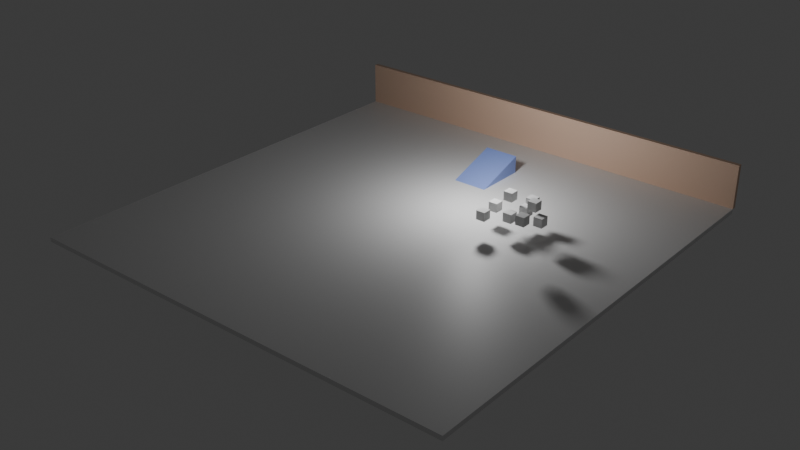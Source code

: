 # Source: bike_game.blend  (saved by Blender 4.2.66; exported with 4.5.12 LTS)
import bpy
from mathutils import Matrix  # noqa: F401  (used for matrix-valued properties, if any)

bpy.ops.wm.read_factory_settings(use_empty=True)
scene = bpy.context.scene
scene.name = 'World'

# ---- collections
col_crates = bpy.data.collections.new('Crates'); scene.collection.children.link(col_crates)
col_collidercube = bpy.data.collections.new('ColliderCube')  # instanced only; not linked into the scene
col_wall = bpy.data.collections.new('Wall')  # instanced only; not linked into the scene
col_ramp = bpy.data.collections.new('Ramp')  # instanced only; not linked into the scene
col_deliveryzone = bpy.data.collections.new('DeliveryZone')  # instanced only; not linked into the scene
col_crate = bpy.data.collections.new('Crate')  # instanced only; not linked into the scene

# ---- materials (node trees are filled in below, after node groups)
mat_material = bpy.data.materials.new('Material')
mat_material.alpha_threshold = 0.0
mat_material.use_transparent_shadow = False
mat_material.roughness = 0.5
mat_material.line_color = (0.0, 0.0, 0.0, 1.0)
mat_orangewallmaterial = bpy.data.materials.new('OrangeWallMaterial')
mat_rampmaterial = bpy.data.materials.new('RampMaterial')

# ---- material node trees
mat_material.use_nodes = True; mat_material.node_tree.nodes.clear()
_N = mat_material.node_tree.nodes; _L = mat_material.node_tree.links
n0 = _N.new('ShaderNodeOutputMaterial'); n0.name = 'Material Output'; n0.location = (300, 300)
n1 = _N.new('ShaderNodeBsdfPrincipled'); n1.name = 'Principled BSDF'; n1.location = (10, 300)
n1.inputs[3].default_value = 1.45
_L.new(n1.outputs[0], n0.inputs[0])
n0.is_active_output = True
mat_orangewallmaterial.use_nodes = True; mat_orangewallmaterial.node_tree.nodes.clear()
_N = mat_orangewallmaterial.node_tree.nodes; _L = mat_orangewallmaterial.node_tree.links
n0 = _N.new('ShaderNodeBsdfPrincipled'); n0.name = 'Principled BSDF'; n0.location = (10, 300)
n0.inputs[0].default_value = (0.8168, 0.5623, 0.4161, 1.0)
n1 = _N.new('ShaderNodeOutputMaterial'); n1.name = 'Material Output'; n1.location = (300, 300)
_L.new(n0.outputs[0], n1.inputs[0])
n1.is_active_output = True
mat_rampmaterial.use_nodes = True; mat_rampmaterial.node_tree.nodes.clear()
_N = mat_rampmaterial.node_tree.nodes; _L = mat_rampmaterial.node_tree.links
n0 = _N.new('ShaderNodeBsdfPrincipled'); n0.name = 'Principled BSDF'; n0.location = (10, 300)
n0.inputs[0].default_value = (0.2645, 0.3615, 0.8003, 1.0)
n1 = _N.new('ShaderNodeOutputMaterial'); n1.name = 'Material Output'; n1.location = (300, 300)
_L.new(n0.outputs[0], n1.inputs[0])
n1.is_active_output = True

# ---- world
world_world = bpy.data.worlds.new('World'); scene.world = world_world
world_world.use_nodes = True; world_world.node_tree.nodes.clear()
_N = world_world.node_tree.nodes; _L = world_world.node_tree.links
n0 = _N.new('ShaderNodeOutputWorld'); n0.name = 'World Output'; n0.location = (300, 300)
n1 = _N.new('ShaderNodeBackground'); n1.name = 'Background'; n1.location = (10, 300)
n1.inputs[0].default_value = (0.05088, 0.05088, 0.05088, 1.0)
_L.new(n1.outputs[0], n0.inputs[0])
n0.is_active_output = True
world_world.color = (0.05088, 0.05088, 0.05088)
world_world.sun_shadow_jitter_overblur = 0.0

# ---- lights
light_light = bpy.data.lights.new('Light', 'POINT')
light_light.energy = 5000.0
light_light.shadow_soft_size = 1.0

# ---- meshes
me_cube = bpy.data.meshes.new('Cube')
me_cube.from_pydata([(1.0, 1.0, 1.0), (1.0, 1.0, -1.0), (1.0, -1.0, 1.0), (1.0, -1.0, -1.0), (-1.0, 1.0, 1.0), (-1.0, 1.0, -1.0), (-1.0, -1.0, 1.0), (-1.0, -1.0, -1.0)], [], [(0, 4, 6, 2), (3, 2, 6, 7), (7, 6, 4, 5), (5, 1, 3, 7), (1, 0, 2, 3), (5, 4, 0, 1)])
_uv = me_cube.uv_layers.new(name='UVMap')
_uv.uv.foreach_set('vector', [0.625, 0.5, 0.875, 0.5, 0.875, 0.75, 0.625, 0.75, 0.375, 0.75, 0.625, 0.75, 0.625, 1.0, 0.375, 1.0, 0.375, 0.0, 0.625, 0.0, 0.625, 0.25, 0.375, 0.25, 0.125, 0.5, 0.375, 0.5, 0.375, 0.75, 0.125, 0.75, 0.375, 0.5, 0.625, 0.5, 0.625, 0.75, 0.375, 0.75, 0.375, 0.25, 0.625, 0.25, 0.625, 0.5, 0.375, 0.5])
me_cube.materials.append(mat_material)
me_cube.use_mirror_vertex_groups = False
me_cube.update()
me_cube_003 = bpy.data.meshes.new('Cube.003')
me_cube_003.from_pydata([(-0.5, -0.5, -0.5), (-0.5, -0.5, 0.5), (-0.5, 0.5, -0.5), (-0.5, 0.5, 0.5), (0.5, -0.5, -0.5), (0.5, -0.5, 0.5), (0.5, 0.5, -0.5), (0.5, 0.5, 0.5)], [], [(0, 2, 3, 1), (2, 6, 7, 3), (6, 4, 5, 7), (4, 0, 1, 5), (2, 0, 4, 6), (7, 5, 1, 3)])
_uv = me_cube_003.uv_layers.new(name='UVMap')
_uv.uv.foreach_set('vector', [0.375, 0.0, 0.375, 0.25, 0.625, 0.25, 0.625, 0.0, 0.375, 0.25, 0.375, 0.5, 0.625, 0.5, 0.625, 0.25, 0.375, 0.5, 0.375, 0.75, 0.625, 0.75, 0.625, 0.5, 0.375, 0.75, 0.375, 1.0, 0.625, 1.0, 0.625, 0.75, 0.125, 0.5, 0.125, 0.75, 0.375, 0.75, 0.375, 0.5, 0.625, 0.5, 0.625, 0.75, 0.875, 0.75, 0.875, 0.5])
me_cube_003.materials.append(mat_orangewallmaterial)
me_cube_003.update()
me_cube_004 = bpy.data.meshes.new('Cube.004')
me_cube_004.from_pydata([(-2.0, -3.0, -5.96e-08), (-2.0, 3.0, -5.96e-08), (-2.0, 3.0, 2.0), (2.0, -3.0, -5.96e-08), (2.0, 3.0, -5.96e-08), (2.0, 3.0, 2.0)], [], [(1, 2, 5, 4), (5, 2, 0, 3), (1, 0, 2), (4, 5, 3), (1, 4, 3, 0)])
_uv = me_cube_004.uv_layers.new(name='UVMap')
_uv.uv.foreach_set('vector', [0.125, 0.5, 0.0, 0.0, 0.0, 0.0, 0.375, 0.5, 0.0, 0.0, 0.0, 0.0, 0.125, 0.75, 0.0, 0.0, 0.375, 0.25, 0.125, 0.75, 0.625, 0.25, 0.375, 0.5, 0.0, 0.0, 0.375, 0.75, 0.125, 0.5, 0.375, 0.5, 0.375, 0.75, 0.125, 0.75])
me_cube_004.materials.append(mat_rampmaterial)
me_cube_004.update()
me_cylinder_001 = bpy.data.meshes.new('Cylinder.001')
me_cylinder_001.from_pydata([(0.0, 0.5, -0.5), (0.0, 0.5, 0.5), (0.3536, 0.3536, -0.5), (0.3536, 0.3536, 0.5), (0.5, 0.0, -0.5), (0.5, 0.0, 0.5), (0.3536, -0.3536, -0.5), (0.3536, -0.3536, 0.5), (0.0, -0.5, -0.5), (0.0, -0.5, 0.5), (-0.3536, -0.3536, -0.5), (-0.3536, -0.3536, 0.5), (-0.5, 0.0, -0.5), (-0.5, 0.0, 0.5), (-0.3536, 0.3536, -0.5), (-0.3536, 0.3536, 0.5)], [(0, 2), (3, 1), (0, 1), (3, 2), (2, 4), (5, 3), (5, 4), (4, 6), (7, 5), (7, 6), (6, 8), (9, 7), (9, 8), (8, 10), (11, 9), (11, 10), (10, 12), (13, 11), (13, 12), (12, 14), (15, 13), (15, 14), (14, 0), (1, 15)], [])
_uv = me_cylinder_001.uv_layers.new(name='UVMap')
_uv.uv.foreach_set('vector', [])
me_cylinder_001.update()
me_cube_001 = bpy.data.meshes.new('Cube.001')
me_cube_001.from_pydata([(-0.5, -0.5, -0.5), (-0.5, -0.5, 0.5), (-0.5, 0.5, -0.5), (-0.5, 0.5, 0.5), (0.5, -0.5, -0.5), (0.5, -0.5, 0.5), (0.5, 0.5, -0.5), (0.5, 0.5, 0.5)], [], [(0, 1, 3, 2), (2, 3, 7, 6), (6, 7, 5, 4), (4, 5, 1, 0), (2, 6, 4, 0), (7, 3, 1, 5)])
_uv = me_cube_001.uv_layers.new(name='UVMap')
_uv.uv.foreach_set('vector', [0.375, 0.0, 0.625, 0.0, 0.625, 0.25, 0.375, 0.25, 0.375, 0.25, 0.625, 0.25, 0.625, 0.5, 0.375, 0.5, 0.375, 0.5, 0.625, 0.5, 0.625, 0.75, 0.375, 0.75, 0.375, 0.75, 0.625, 0.75, 0.625, 1.0, 0.375, 1.0, 0.125, 0.5, 0.375, 0.5, 0.375, 0.75, 0.125, 0.75, 0.625, 0.5, 0.875, 0.5, 0.875, 0.75, 0.625, 0.75])
me_cube_001.update()

# ---- objects
ob_floor = bpy.data.objects.new('Floor', me_cube)
ob_light = bpy.data.objects.new('Light', light_light)
ob_collidercube_001 = bpy.data.objects.new('ColliderCube.001', None)
ob_wall = bpy.data.objects.new('Wall', None)
ob_ramp_001 = bpy.data.objects.new('Ramp.001', None)
ob_player = bpy.data.objects.new('Player', None)
ob_deliveryzone_001 = bpy.data.objects.new('DeliveryZone.001', None)
ob_crate_001 = bpy.data.objects.new('Crate.001', None)
ob_crate_002 = bpy.data.objects.new('Crate.002', None)
ob_crate_003 = bpy.data.objects.new('Crate.003', None)
ob_crate_004 = bpy.data.objects.new('Crate.004', None)
ob_crate_005 = bpy.data.objects.new('Crate.005', None)
ob_crate_006 = bpy.data.objects.new('Crate.006', None)
ob_crate_007 = bpy.data.objects.new('Crate.007', None)
ob_crate_008 = bpy.data.objects.new('Crate.008', None)
ob_crate_009 = bpy.data.objects.new('Crate.009', None)
ob_collidercube = bpy.data.objects.new('ColliderCube', None)
ob_cube = bpy.data.objects.new('Cube', me_cube_003)
ob_collidercube_003 = bpy.data.objects.new('ColliderCube.003', None)
ob_ramp_002 = bpy.data.objects.new('Ramp.002', me_cube_004)
ob_cylinder = bpy.data.objects.new('Cylinder', me_cylinder_001)
ob_deliveryzone = bpy.data.objects.new('DeliveryZone', None)
ob_crate = bpy.data.objects.new('Crate', me_cube_001)
ob_collidercube_002 = bpy.data.objects.new('ColliderCube.002', None)

# ---- transforms, parenting, visibility, modifiers, constraints
ob_floor.location = (0.0, 0.0, -0.25)
ob_floor.scale = (25.0, 25.0, 0.25)
ob_floor.lock_rotations_4d = False
ob_floor.empty_display_type = 'ARROWS'
ob_floor.lineart.crease_threshold = 0.0
ob_light.location = (4.0, 7.5, 9.0)
ob_light.rotation_euler = (0.6503, 0.05522, 1.866)
ob_light.lock_rotations_4d = False
ob_light.empty_display_type = 'ARROWS'
ob_light.color = (0.0, 0.0, 0.0, 0.0)
ob_light.lineart.crease_threshold = 0.0
ob_collidercube_001.parent = ob_floor
ob_collidercube_001.matrix_parent_inverse = Matrix(((0.2, -0.0, 0.0, -0.0), (-0.0, 0.2, -0.0, 0.0), (0.0, -0.0, 4.0, -0.0), (-0.0, 0.0, -0.0, 1.0)))
ob_collidercube_001.location = (0.0, 0.0, 0.0)
ob_collidercube_001.scale = (10.0, 10.0, 0.5)
ob_collidercube_001.empty_display_size = 0.0001
ob_collidercube_001.instance_type = 'COLLECTION'
ob_wall.location = (0.0, 25.0, 0.0)
ob_wall.scale = (5.0, 1.0, 1.0)
ob_wall.instance_type = 'COLLECTION'
ob_ramp_001.location = (0.0, 15.0, 0.0)
ob_ramp_001.instance_type = 'COLLECTION'
ob_player.location = (0.0, 0.0, 1.043)
ob_player.empty_display_type = 'SPHERE'
ob_deliveryzone_001.location = (-9.684, 0.0, 0.0)
ob_deliveryzone_001.instance_type = 'COLLECTION'
ob_crate_001.location = (7.815, 5.815, 2.247)
ob_crate_001.empty_display_size = 0.0001
ob_crate_001.instance_type = 'COLLECTION'
ob_crate_002.location = (10.49, 4.48, 2.377)
ob_crate_002.empty_display_size = 0.0001
ob_crate_002.instance_type = 'COLLECTION'
ob_crate_003.location = (9.43, 6.045, 3.827)
ob_crate_003.empty_display_size = 0.0001
ob_crate_003.instance_type = 'COLLECTION'
ob_crate_004.location = (11.06, 7.66, 3.002)
ob_crate_004.empty_display_size = 0.0001
ob_crate_004.instance_type = 'COLLECTION'
ob_crate_005.location = (8.417, 2.831, 2.578)
ob_crate_005.empty_display_size = 0.0001
ob_crate_005.instance_type = 'COLLECTION'
ob_crate_006.location = (10.95, 6.686, 2.367)
ob_crate_006.empty_display_size = 0.0001
ob_crate_006.instance_type = 'COLLECTION'
ob_crate_007.location = (13.91, 4.758, 2.876)
ob_crate_007.empty_display_size = 0.0001
ob_crate_007.instance_type = 'COLLECTION'
ob_crate_008.location = (12.56, 5.658, 3.832)
ob_crate_008.empty_display_size = 0.0001
ob_crate_008.instance_type = 'COLLECTION'
ob_crate_009.location = (13.7, 1.845, 4.095)
ob_crate_009.empty_display_size = 0.0001
ob_crate_009.instance_type = 'COLLECTION'
ob_collidercube.location = (0.0, 0.0, 0.0)
ob_collidercube.empty_display_type = 'CUBE'
ob_collidercube.empty_display_size = 0.5
ob_cube.location = (0.0, 0.25, 2.5)
ob_cube.scale = (10.0, 0.5, 5.0)
ob_collidercube_003.parent = ob_cube
ob_collidercube_003.matrix_parent_inverse = Matrix(((1.0, -0.0, 0.0, -0.0), (-0.0, 1.0, -0.0, 0.0), (0.0, -0.0, 1.0, -2.5), (-0.0, 0.0, -0.0, 1.0)))
ob_collidercube_003.location = (0.0, 0.0, 2.5)
ob_collidercube_003.empty_display_size = 2.0
ob_collidercube_003.instance_type = 'COLLECTION'
ob_ramp_002.location = (0.0, 0.0, 0.0)
ob_cylinder.parent = ob_deliveryzone
ob_cylinder.location = (0.0, 0.0, 0.0)
ob_cylinder.scale = (3.0, 3.0, 2.0)
ob_cylinder.hide_select = True
ob_cylinder.hide_render = True
ob_deliveryzone.location = (0.0, 0.0, 1.0)
ob_deliveryzone.empty_display_size = 0.0001
ob_crate.location = (0.0, 0.0, 0.0)
ob_collidercube_002.parent = ob_crate
ob_collidercube_002.location = (0.0, 0.0, 0.0)
ob_collidercube_002.empty_display_size = 0.0001
ob_collidercube_002.instance_type = 'COLLECTION'
ob_collidercube_001.instance_collection = col_collidercube
ob_wall.instance_collection = col_wall
ob_ramp_001.instance_collection = col_ramp
ob_deliveryzone_001.instance_collection = col_deliveryzone
ob_crate_001.instance_collection = col_crate
ob_crate_002.instance_collection = col_crate
ob_crate_003.instance_collection = col_crate
ob_crate_004.instance_collection = col_crate
ob_crate_005.instance_collection = col_crate
ob_crate_006.instance_collection = col_crate
ob_crate_007.instance_collection = col_crate
ob_crate_008.instance_collection = col_crate
ob_crate_009.instance_collection = col_crate
ob_collidercube_003.instance_collection = col_collidercube
ob_collidercube_002.instance_collection = col_collidercube

# ---- collection membership
scene.collection.objects.link(ob_floor)
scene.collection.objects.link(ob_light)
scene.collection.objects.link(ob_collidercube_001)
scene.collection.objects.link(ob_wall)
scene.collection.objects.link(ob_ramp_001)
scene.collection.objects.link(ob_player)
scene.collection.objects.link(ob_deliveryzone_001)
col_crates.objects.link(ob_crate_001)
col_crates.objects.link(ob_crate_002)
col_crates.objects.link(ob_crate_003)
col_crates.objects.link(ob_crate_004)
col_crates.objects.link(ob_crate_005)
col_crates.objects.link(ob_crate_006)
col_crates.objects.link(ob_crate_007)
col_crates.objects.link(ob_crate_008)
col_crates.objects.link(ob_crate_009)
col_collidercube.objects.link(ob_collidercube)
col_wall.objects.link(ob_cube)
col_wall.objects.link(ob_collidercube_003)
col_ramp.objects.link(ob_ramp_002)
col_deliveryzone.objects.link(ob_cylinder)
col_deliveryzone.objects.link(ob_deliveryzone)
col_crate.objects.link(ob_crate)
col_crate.objects.link(ob_collidercube_002)

# ---- scene / render settings (as saved in the file)
scene.frame_start = 1; scene.frame_end = 250; scene.frame_set(1)
scene.render.engine = 'BLENDER_EEVEE_NEXT'
bpy.context.view_layer.update()

# ---- added for rendering (the .blend has no active camera): camera
cam_auto = bpy.data.cameras.new('AutoCamera')
cam_auto.lens = 50.0
cam_auto.sensor_width = 36.0
cam_auto.clip_end = 1148.2
ob_auto_camera = bpy.data.objects.new('AutoCamera', cam_auto)
scene.collection.objects.link(ob_auto_camera)
ob_auto_camera.location = (65.4249, -78.5099, 52.0899)
ob_auto_camera.rotation_euler = (1.09748, -7.21219e-08, 0.694738)
scene.camera = ob_auto_camera
bpy.context.view_layer.update()
